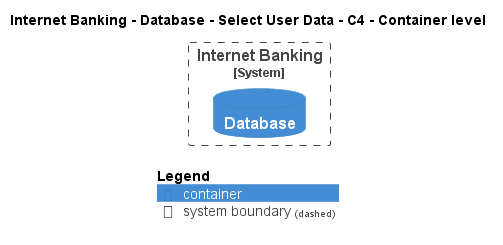

The diagram above was rendered by PlantUML. Its source (embedded in the PNG):
@startuml
!pragma layout smetana
!include ..\..\..\..\..\..\.c4s\C4_Container.puml

AddElementTag("state:new", $bgColor=green, $fontColor=#ffffff, $borderColor=green, $shadowing="False")
AddElementTag("state:changed", $bgColor=orange, $fontColor=#ffffff, $borderColor=orange, $shadowing="False")
AddElementTag("state:removed", $bgColor=red, $fontColor=#ffffff, $borderColor=red, $shadowing="False")

AddRelTag("state:new", $textColor=green, $lineColor=green)
AddRelTag("state:changed", $textColor=orange, $lineColor=orange)
AddRelTag("state:removed", $textColor=red, $lineColor=red)

SHOW_PERSON_PORTRAIT()
LAYOUT_TOP_DOWN()

skinparam linetype polyline

title Internet Banking - Database - Select User Data - C4 - Container level


System_Boundary(BigBankPlc.SoftwareSystems.InternetBanking, "Internet Banking") {
    ContainerDb(BigBankPlc.SoftwareSystems.InternetBanking.Containers.Database, "Database", "", "")
}



SHOW_LEGEND()
@enduml